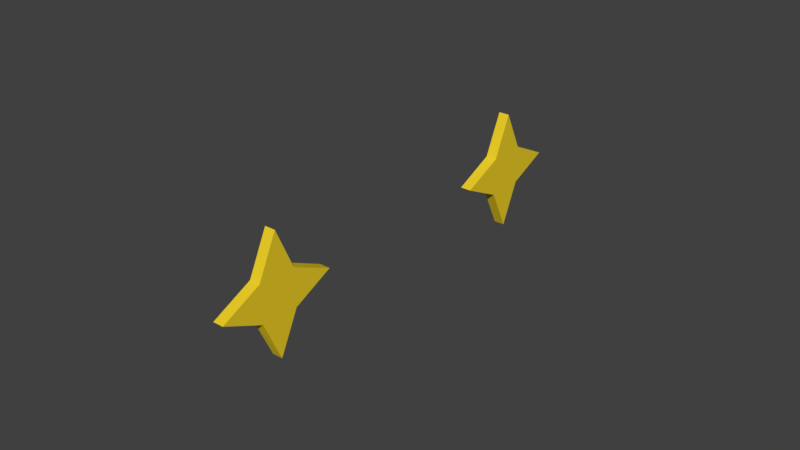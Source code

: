 # Source: twinkle.blend  (saved by Blender 2.79.0; exported with 4.5.12 LTS)
import bpy
from mathutils import Matrix  # noqa: F401  (used for matrix-valued properties, if any)

bpy.ops.wm.read_factory_settings(use_empty=True)
scene = bpy.context.scene
scene.name = 'Scene'

# ---- collections
col_collection_1 = bpy.data.collections.new('Collection 1'); scene.collection.children.link(col_collection_1)

# ---- materials (node trees are filled in below, after node groups)
mat_yellow = bpy.data.materials.new('yellow')
mat_yellow.alpha_threshold = 0.0
mat_yellow.use_transparent_shadow = False
mat_yellow.diffuse_color = (0.8632, 0.6376, 0.02315, 1.0)
mat_yellow.roughness = 0.5

# ---- material node trees

# ---- world
world_world = bpy.data.worlds.new('World'); scene.world = world_world
world_world.color = (0.05088, 0.05088, 0.05088)
world_world.use_sun_shadow = False
world_world.sun_shadow_jitter_overblur = 0.0
world_world.cycles.sampling_method = 'MANUAL'

# ---- meshes
me_cube_003 = bpy.data.meshes.new('Cube.003')
me_cube_003.from_pydata([(1.0, -1.0, -1.0), (1.0, -1.0, 1.0), (1.0, 1.0, -1.0), (1.0, 1.0, 1.0), (1.0, 0.0, -0.62), (1.0, 0.0, 0.62), (1.0, 0.65, 0.0), (1.0, -0.65, 0.0), (1.0, 0.0, 0.0), (1.0, -6.302, 4.302), (1.0, -4.302, 4.302), (1.0, -6.302, 6.302), (1.0, -4.302, 6.302), (1.0, -5.922, 5.302), (1.0, -4.682, 5.302), (1.0, -5.302, 5.952), (1.0, -5.302, 4.652), (1.0, -5.302, 5.302), (0.9265, -6.302, 6.302), (0.9265, -5.936, 5.302), (0.9265, -4.302, 4.302), (0.9265, -5.302, 4.652), (0.9265, -4.302, 6.302), (0.9265, -5.302, 5.952), (0.9265, -4.668, 5.302), (0.9265, -6.302, 4.302), (0.9265, 0.0, 0.634), (0.9265, -0.65, 0.0), (0.9265, -1.0, 1.0), (0.9265, 1.0, 1.0), (0.9265, 0.65, 0.0), (0.9265, 1.0, -1.0), (0.9265, 0.0, -0.634), (0.9265, -1.0, -1.0)], [], [(8, 5, 1, 7), (7, 1, 28, 27), (5, 26, 28, 1), (3, 29, 26, 5), (6, 3, 5, 8), (2, 6, 8, 4), (0, 7, 27, 33), (4, 8, 7, 0), (17, 16, 10, 14), (16, 21, 20, 10), (14, 10, 20, 24), (12, 14, 24, 22), (15, 17, 14, 12), (11, 13, 17, 15), (9, 25, 21, 16), (13, 9, 16, 17), (32, 31, 2, 4), (18, 19, 13, 11), (30, 29, 3, 6), (19, 25, 9, 13), (23, 18, 11, 15), (31, 30, 6, 2), (29, 30, 31, 32, 33, 27, 28, 26), (22, 23, 15, 12), (33, 32, 4, 0), (25, 19, 18, 23, 22, 24, 20, 21)])
me_cube_003.materials.append(mat_yellow)
me_cube_003.use_remesh_preserve_volume = False
me_cube_003.use_remesh_preserve_attributes = False
me_cube_003.use_mirror_vertex_groups = False
me_cube_003.update()

# ---- objects
ob_twinkle = bpy.data.objects.new('twinkle', me_cube_003)

# ---- transforms, parenting, visibility, modifiers, constraints
ob_twinkle.location = (1.142, 1.08, 1.442)
ob_twinkle.rotation_euler = (0.7854, -0.0, 0.0)
ob_twinkle.scale = (1.0, 0.288, 0.288)
ob_twinkle.lineart.crease_threshold = 0.0

# ---- collection membership
col_collection_1.objects.link(ob_twinkle)

# ---- scene / render settings (as saved in the file)
scene.frame_start = 1; scene.frame_end = 250; scene.frame_set(1)
scene.render.engine = 'BLENDER_EEVEE_NEXT'
scene.render.resolution_percentage = 50
scene.render.dither_intensity = 0.0
scene.cycles.use_denoising = False
scene.cycles.samples = 128
scene.cycles.sampling_pattern = 'TABULATED_SOBOL'
scene.cycles.use_adaptive_sampling = False
scene.cycles.use_light_tree = False
scene.cycles.blur_glossy = 0.0
scene.cycles.sample_clamp_indirect = 0.0
scene.view_settings.view_transform = 'Standard'
bpy.context.view_layer.update()

# ---- added for rendering (the .blend has no active camera and no usable light): camera, sun
cam_auto = bpy.data.cameras.new('AutoCamera')
cam_auto.lens = 50.0
cam_auto.sensor_width = 36.0
cam_auto.clip_end = 1000.0
ob_auto_camera = bpy.data.objects.new('AutoCamera', cam_auto)
scene.collection.objects.link(ob_auto_camera)
ob_auto_camera.location = (5.99761, -4.67029, 4.55511)
ob_auto_camera.rotation_euler = (1.09748, -7.21219e-08, 0.694738)
scene.camera = ob_auto_camera
light_auto_sun = bpy.data.lights.new('AutoSun', 'SUN')
light_auto_sun.energy = 3.0
light_auto_sun.angle = 0.0523599
ob_auto_sun = bpy.data.objects.new('AutoSun', light_auto_sun)
scene.collection.objects.link(ob_auto_sun)
ob_auto_sun.rotation_euler = (0.872665, 0.174533, 0.523599)
bpy.context.view_layer.update()
